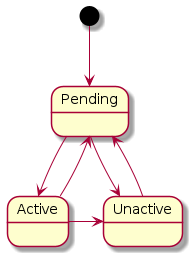

The diagram above was rendered by PlantUML. Its source (embedded in the PNG):
@startuml

[*] --> Pending

Pending -> Active
Active --> Pending

Pending -> Unactive
Unactive -> Pending

Active -> Unactive

'Pending: entry /
'Pending: exit /

@enduml